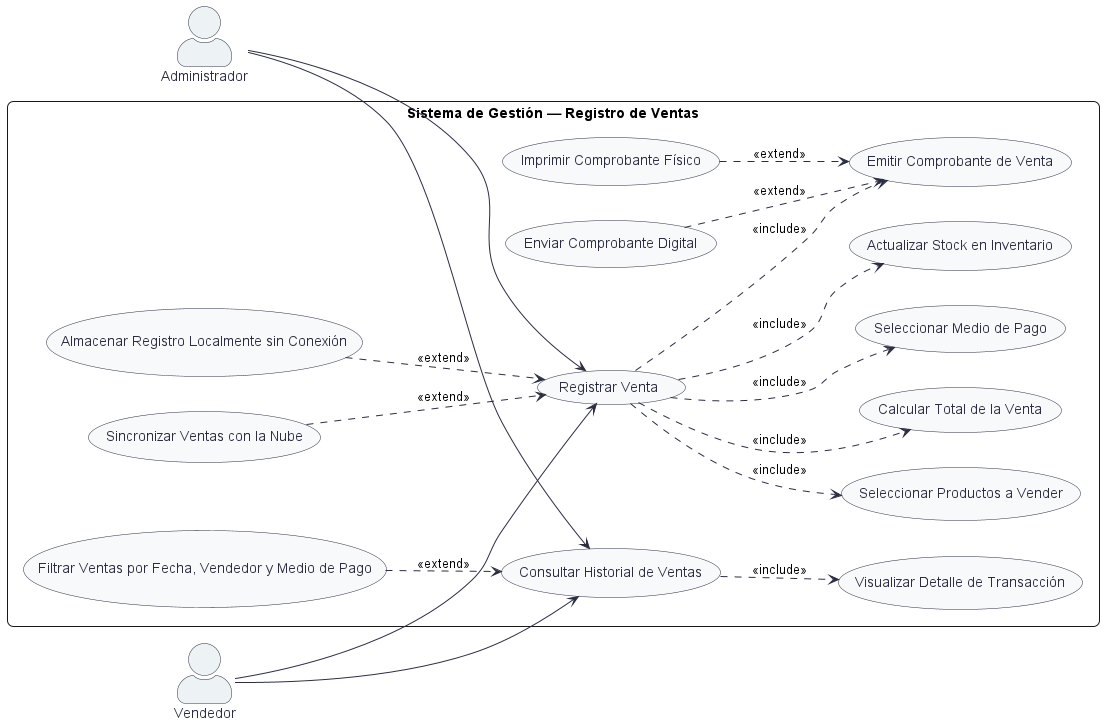

The diagram above was rendered by PlantUML. Its source (embedded in the PNG):
@startuml cu_modulo_3_ventas
skinparam actorStyle awesome
skinparam packageStyle rectangle
skinparam roundcorner 12
skinparam shadowing false
skinparam monochrome false
left to right direction

skinparam usecase {
    BackgroundColor #F8F9FA
    BorderColor #2B2D42
    ArrowColor #2B2D42
    FontColor #2B2D42
}

skinparam actor {
    BackgroundColor #EDF2F4
    BorderColor #2B2D42
    FontColor #2B2D42
}

actor "Administrador" as Admin
actor "Vendedor" as Vendedor

rectangle "Sistema de Gestión — Registro de Ventas" {
    usecase "Registrar Venta" as UC_RegistrarVenta
    usecase "Seleccionar Productos a Vender" as UC_SeleccionarProd
    usecase "Calcular Total de la Venta" as UC_CalcularTotal
    usecase "Seleccionar Medio de Pago" as UC_MedioPago
    usecase "Actualizar Stock en Inventario" as UC_ActualizarStock
    usecase "Emitir Comprobante de Venta" as UC_EmitirComprobante
    usecase "Imprimir Comprobante Físico" as UC_ImprimirComprobante
    usecase "Enviar Comprobante Digital" as UC_EnviarComprobanteDigital
    usecase "Almacenar Registro Localmente sin Conexión" as UC_OperarOffline
    usecase "Sincronizar Ventas con la Nube" as UC_SincronizarNube
    
    usecase "Consultar Historial de Ventas" as UC_HistorialVentas
    usecase "Filtrar Ventas por Fecha, Vendedor y Medio de Pago" as UC_FiltrarHistorial
    usecase "Visualizar Detalle de Transacción" as UC_DetalleVenta
}

' Asociaciones Vendedor
Vendedor --> UC_RegistrarVenta
Vendedor --> UC_HistorialVentas

' Asociaciones Administrador
Admin --> UC_RegistrarVenta
Admin --> UC_HistorialVentas

' Inclusiones
UC_RegistrarVenta ..> UC_SeleccionarProd : <<include>>
UC_RegistrarVenta ..> UC_CalcularTotal : <<include>>
UC_RegistrarVenta ..> UC_MedioPago : <<include>>
UC_RegistrarVenta ..> UC_ActualizarStock : <<include>>
UC_RegistrarVenta ..> UC_EmitirComprobante : <<include>>

UC_HistorialVentas ..> UC_DetalleVenta : <<include>>

' Extensiones
UC_ImprimirComprobante ..> UC_EmitirComprobante : <<extend>>
UC_EnviarComprobanteDigital ..> UC_EmitirComprobante : <<extend>>
UC_OperarOffline ..> UC_RegistrarVenta : <<extend>>
UC_SincronizarNube ..> UC_RegistrarVenta : <<extend>>
UC_FiltrarHistorial ..> UC_HistorialVentas : <<extend>>

@enduml